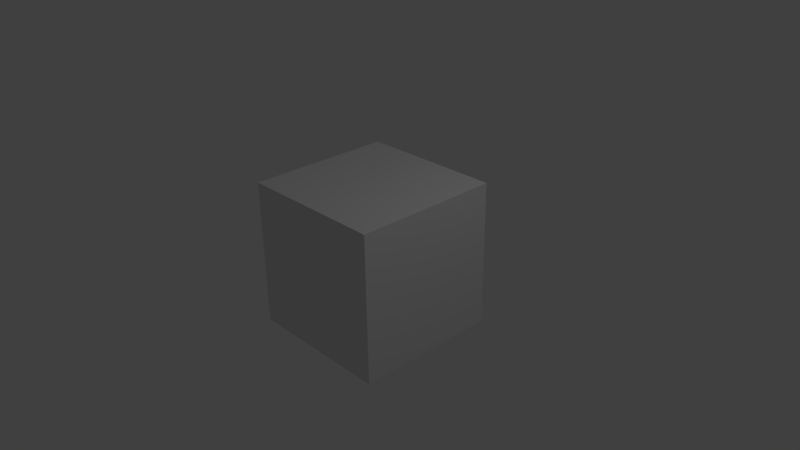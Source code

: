 # Source: Test.blend  (saved by Blender 2.69.0; exported with 4.5.12 LTS)
import bpy
from mathutils import Matrix  # noqa: F401  (used for matrix-valued properties, if any)

bpy.ops.wm.read_factory_settings(use_empty=True)
scene = bpy.context.scene
scene.name = 'Scene'

# ---- collections
col_collection_1 = bpy.data.collections.new('Collection 1'); scene.collection.children.link(col_collection_1)

# ---- materials (node trees are filled in below, after node groups)
mat_material = bpy.data.materials.new('Material')
mat_material.alpha_threshold = 0.0
mat_material.use_transparent_shadow = False
mat_material.roughness = 0.5
mat_material.line_color = (0.0, 0.0, 0.0, 1.0)

# ---- material node trees

# ---- world
world_world = bpy.data.worlds.new('World'); scene.world = world_world
world_world.color = (0.05088, 0.05088, 0.05088)
world_world.use_sun_shadow = False
world_world.sun_shadow_jitter_overblur = 0.0
world_world.cycles.sampling_method = 'MANUAL'
world_world.cycles.sample_map_resolution = 256

# ---- cameras
cam_camera = bpy.data.cameras.new('Camera')
cam_camera.clip_end = 100.0
cam_camera.lens = 35.0
cam_camera.sensor_width = 32.0
cam_camera.sensor_height = 18.0
cam_camera.ortho_scale = 7.314
cam_camera.dof.focus_distance = 0.0
cam_camera.dof.aperture_fstop = 128.0

# ---- lights
light_lamp = bpy.data.lights.new('Lamp', 'POINT')
light_lamp.transmission_factor = 0.0
light_lamp.cutoff_distance = 30.0
light_lamp.energy = 100.0
light_lamp.shadow_buffer_clip_start = 1.001
light_lamp.shadow_soft_size = 0.1
light_lamp.shadow_maximum_resolution = 0.006
light_lamp.use_absolute_resolution = True
light_lamp.cycles.use_multiple_importance_sampling = False

# ---- meshes
me_cube = bpy.data.meshes.new('Cube')
me_cube.from_pydata([(1.0, 1.0, -1.0), (1.0, -1.0, -1.0), (-1.0, -1.0, -1.0), (-1.0, 1.0, -1.0), (1.0, 1.0, 1.0), (1.0, -1.0, 1.0), (-1.0, -1.0, 1.0), (-1.0, 1.0, 1.0)], [], [(0, 1, 2, 3), (4, 7, 6, 5), (0, 4, 5, 1), (1, 5, 6, 2), (2, 6, 7, 3), (4, 0, 3, 7)])
me_cube.materials.append(mat_material)
me_cube.use_remesh_preserve_volume = False
me_cube.use_remesh_preserve_attributes = False
me_cube.use_mirror_vertex_groups = False
me_cube.update()

# ---- objects
ob_cube = bpy.data.objects.new('Cube', me_cube)
ob_lamp = bpy.data.objects.new('Lamp', light_lamp)
ob_camera = bpy.data.objects.new('Camera', cam_camera)

# ---- transforms, parenting, visibility, modifiers, constraints
ob_cube.location = (0.0, 0.0, 0.0)
ob_cube.lock_rotations_4d = False
ob_cube.empty_display_type = 'ARROWS'
ob_cube.lineart.crease_threshold = 0.0
ob_lamp.location = (4.076, 1.005, 5.904)
ob_lamp.rotation_euler = (0.6503, 0.05522, 1.866)
ob_lamp.lock_rotations_4d = False
ob_lamp.empty_display_type = 'ARROWS'
ob_lamp.color = (0.0, 0.0, 0.0, 0.0)
ob_lamp.lineart.crease_threshold = 0.0
ob_camera.location = (7.481, -6.508, 5.344)
ob_camera.rotation_euler = (1.109, 0.01082, 0.8149)
ob_camera.lock_rotations_4d = False
ob_camera.empty_display_type = 'ARROWS'
ob_camera.color = (0.0, 0.0, 0.0, 0.0)
ob_camera.display_type = 'WIRE'
ob_camera.lineart.crease_threshold = 0.0

# ---- collection membership
col_collection_1.objects.link(ob_cube)
col_collection_1.objects.link(ob_lamp)
col_collection_1.objects.link(ob_camera)

# ---- scene / render settings (as saved in the file)
scene.camera = ob_camera
scene.frame_start = 1; scene.frame_end = 250; scene.frame_set(1)
scene.render.engine = 'BLENDER_EEVEE_NEXT'
scene.render.image_settings.compression = 90
scene.render.resolution_percentage = 50
scene.render.dither_intensity = 0.0
scene.cycles.use_denoising = False
scene.cycles.samples = 10
scene.cycles.sampling_pattern = 'TABULATED_SOBOL'
scene.cycles.light_sampling_threshold = 0.0
scene.cycles.use_adaptive_sampling = False
scene.cycles.use_light_tree = False
scene.cycles.blur_glossy = 0.0
scene.cycles.volume_bounces = 1
scene.cycles.pixel_filter_type = 'GAUSSIAN'
scene.cycles.sample_clamp_indirect = 0.0
scene.view_settings.view_transform = 'Standard'
bpy.context.view_layer.update()
